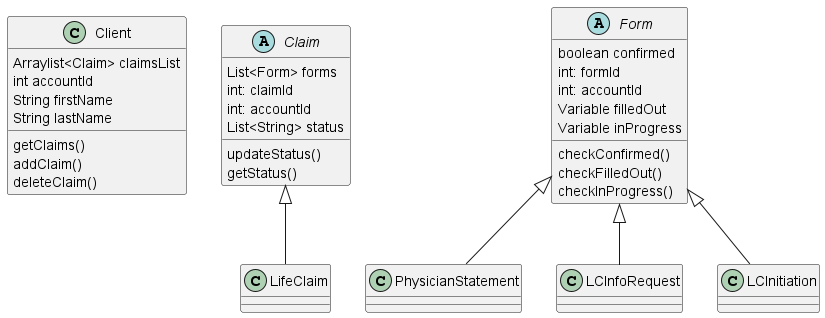

The diagram above was rendered by PlantUML. Its source (embedded in the PNG):
@startuml
'https://plantuml.com/class-diagram

class Client {
'Type, variableName
Arraylist<Claim> claimsList
int accountId
String firstName
String lastName
getClaims()
addClaim()
deleteClaim()
}

abstract class Claim {
List<Form> forms
int: claimId
int: accountId
List<String> status
updateStatus()
getStatus()
}

class LifeClaim
Claim <|-- LifeClaim

abstract class Form {
boolean confirmed
int: formId
int: accountId
Variable filledOut
Variable inProgress
checkConfirmed()
checkFilledOut()
checkInProgress()
}

class PhysicianStatement
class LCInfoRequest
class LCInitiation

Form <|-- PhysicianStatement
Form <|-- LCInfoRequest
Form <|-- LCInitiation

@enduml